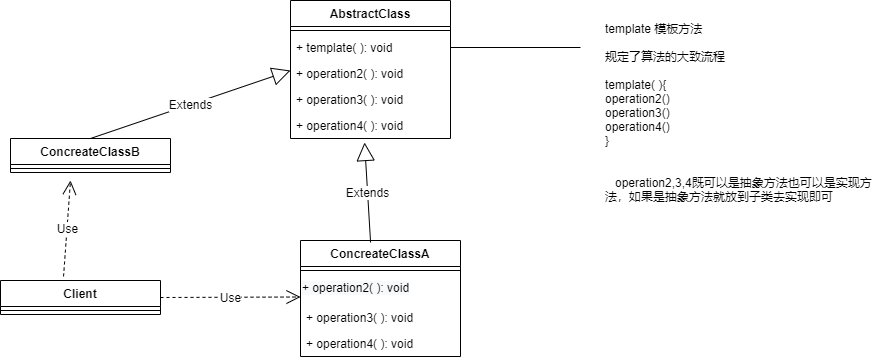

The diagram above was exported from draw.io. Its source (the exported page's mxGraphModel, read from the mxfile embedded in the PNG):
<mxGraphModel dx="1291" dy="690" grid="1" gridSize="10" guides="1" tooltips="1" connect="1" arrows="1" fold="1" page="1" pageScale="1" pageWidth="3300" pageHeight="4681" math="0" shadow="0">
  <root>
    <mxCell id="0" />
    <mxCell id="1" parent="0" />
    <mxCell id="qRN8UZ3QSG-d1iy2f86g-1" value="AbstractClass" style="swimlane;fontStyle=1;align=center;verticalAlign=top;childLayout=stackLayout;horizontal=1;startSize=26;horizontalStack=0;resizeParent=1;resizeParentMax=0;resizeLast=0;collapsible=1;marginBottom=0;" vertex="1" parent="1">
      <mxGeometry x="390" y="280" width="160" height="138" as="geometry" />
    </mxCell>
    <mxCell id="qRN8UZ3QSG-d1iy2f86g-3" value="" style="line;strokeWidth=1;fillColor=none;align=left;verticalAlign=middle;spacingTop=-1;spacingLeft=3;spacingRight=3;rotatable=0;labelPosition=right;points=[];portConstraint=eastwest;" vertex="1" parent="qRN8UZ3QSG-d1iy2f86g-1">
      <mxGeometry y="26" width="160" height="8" as="geometry" />
    </mxCell>
    <mxCell id="qRN8UZ3QSG-d1iy2f86g-5" value="+ template( ): void" style="text;strokeColor=none;fillColor=none;align=left;verticalAlign=top;spacingLeft=4;spacingRight=4;overflow=hidden;rotatable=0;points=[[0,0.5],[1,0.5]];portConstraint=eastwest;" vertex="1" parent="qRN8UZ3QSG-d1iy2f86g-1">
      <mxGeometry y="34" width="160" height="26" as="geometry" />
    </mxCell>
    <mxCell id="qRN8UZ3QSG-d1iy2f86g-6" value="+ operation2( ): void" style="text;strokeColor=none;fillColor=none;align=left;verticalAlign=top;spacingLeft=4;spacingRight=4;overflow=hidden;rotatable=0;points=[[0,0.5],[1,0.5]];portConstraint=eastwest;" vertex="1" parent="qRN8UZ3QSG-d1iy2f86g-1">
      <mxGeometry y="60" width="160" height="26" as="geometry" />
    </mxCell>
    <mxCell id="qRN8UZ3QSG-d1iy2f86g-7" value="+ operation3( ): void" style="text;strokeColor=none;fillColor=none;align=left;verticalAlign=top;spacingLeft=4;spacingRight=4;overflow=hidden;rotatable=0;points=[[0,0.5],[1,0.5]];portConstraint=eastwest;" vertex="1" parent="qRN8UZ3QSG-d1iy2f86g-1">
      <mxGeometry y="86" width="160" height="26" as="geometry" />
    </mxCell>
    <mxCell id="qRN8UZ3QSG-d1iy2f86g-4" value="+ operation4( ): void" style="text;strokeColor=none;fillColor=none;align=left;verticalAlign=top;spacingLeft=4;spacingRight=4;overflow=hidden;rotatable=0;points=[[0,0.5],[1,0.5]];portConstraint=eastwest;" vertex="1" parent="qRN8UZ3QSG-d1iy2f86g-1">
      <mxGeometry y="112" width="160" height="26" as="geometry" />
    </mxCell>
    <mxCell id="qRN8UZ3QSG-d1iy2f86g-8" value="ConcreateClassA" style="swimlane;fontStyle=1;align=center;verticalAlign=top;childLayout=stackLayout;horizontal=1;startSize=26;horizontalStack=0;resizeParent=1;resizeParentMax=0;resizeLast=0;collapsible=1;marginBottom=0;" vertex="1" parent="1">
      <mxGeometry x="400" y="520" width="160" height="116" as="geometry" />
    </mxCell>
    <mxCell id="qRN8UZ3QSG-d1iy2f86g-10" value="" style="line;strokeWidth=1;fillColor=none;align=left;verticalAlign=middle;spacingTop=-1;spacingLeft=3;spacingRight=3;rotatable=0;labelPosition=right;points=[];portConstraint=eastwest;" vertex="1" parent="qRN8UZ3QSG-d1iy2f86g-8">
      <mxGeometry y="26" width="160" height="8" as="geometry" />
    </mxCell>
    <mxCell id="qRN8UZ3QSG-d1iy2f86g-12" value="&lt;span style=&quot;color: rgb(0, 0, 0); font-family: helvetica; font-size: 12px; font-style: normal; font-weight: 400; letter-spacing: normal; text-align: left; text-indent: 0px; text-transform: none; word-spacing: 0px; background-color: rgb(248, 249, 250); display: inline; float: none;&quot;&gt;+ operation2( ): void&lt;/span&gt;" style="text;whiteSpace=wrap;html=1;" vertex="1" parent="qRN8UZ3QSG-d1iy2f86g-8">
      <mxGeometry y="34" width="160" height="30" as="geometry" />
    </mxCell>
    <mxCell id="qRN8UZ3QSG-d1iy2f86g-13" value="+ operation3( ): void" style="text;strokeColor=none;fillColor=none;align=left;verticalAlign=top;spacingLeft=4;spacingRight=4;overflow=hidden;rotatable=0;points=[[0,0.5],[1,0.5]];portConstraint=eastwest;" vertex="1" parent="qRN8UZ3QSG-d1iy2f86g-8">
      <mxGeometry y="64" width="160" height="26" as="geometry" />
    </mxCell>
    <mxCell id="qRN8UZ3QSG-d1iy2f86g-11" value="+ operation4( ): void" style="text;strokeColor=none;fillColor=none;align=left;verticalAlign=top;spacingLeft=4;spacingRight=4;overflow=hidden;rotatable=0;points=[[0,0.5],[1,0.5]];portConstraint=eastwest;" vertex="1" parent="qRN8UZ3QSG-d1iy2f86g-8">
      <mxGeometry y="90" width="160" height="26" as="geometry" />
    </mxCell>
    <mxCell id="qRN8UZ3QSG-d1iy2f86g-14" value="Extends" style="endArrow=block;endSize=16;endFill=0;html=1;exitX=0.438;exitY=0.017;exitDx=0;exitDy=0;exitPerimeter=0;entryX=0.463;entryY=1.154;entryDx=0;entryDy=0;entryPerimeter=0;" edge="1" parent="1" source="qRN8UZ3QSG-d1iy2f86g-8" target="qRN8UZ3QSG-d1iy2f86g-4">
      <mxGeometry width="160" relative="1" as="geometry">
        <mxPoint x="460" y="450" as="sourcePoint" />
        <mxPoint x="620" y="450" as="targetPoint" />
      </mxGeometry>
    </mxCell>
    <mxCell id="qRN8UZ3QSG-d1iy2f86g-15" value="ConcreateClassB" style="swimlane;fontStyle=1;align=center;verticalAlign=top;childLayout=stackLayout;horizontal=1;startSize=26;horizontalStack=0;resizeParent=1;resizeParentMax=0;resizeLast=0;collapsible=1;marginBottom=0;" vertex="1" parent="1">
      <mxGeometry x="110" y="418" width="160" height="34" as="geometry" />
    </mxCell>
    <mxCell id="qRN8UZ3QSG-d1iy2f86g-17" value="" style="line;strokeWidth=1;fillColor=none;align=left;verticalAlign=middle;spacingTop=-1;spacingLeft=3;spacingRight=3;rotatable=0;labelPosition=right;points=[];portConstraint=eastwest;" vertex="1" parent="qRN8UZ3QSG-d1iy2f86g-15">
      <mxGeometry y="26" width="160" height="8" as="geometry" />
    </mxCell>
    <mxCell id="qRN8UZ3QSG-d1iy2f86g-19" value="Extends" style="endArrow=block;endSize=16;endFill=0;html=1;exitX=0.5;exitY=0;exitDx=0;exitDy=0;" edge="1" parent="1" source="qRN8UZ3QSG-d1iy2f86g-15">
      <mxGeometry width="160" relative="1" as="geometry">
        <mxPoint x="230" y="350" as="sourcePoint" />
        <mxPoint x="390" y="350" as="targetPoint" />
      </mxGeometry>
    </mxCell>
    <mxCell id="qRN8UZ3QSG-d1iy2f86g-20" value="Client" style="swimlane;fontStyle=1;align=center;verticalAlign=top;childLayout=stackLayout;horizontal=1;startSize=26;horizontalStack=0;resizeParent=1;resizeParentMax=0;resizeLast=0;collapsible=1;marginBottom=0;" vertex="1" parent="1">
      <mxGeometry x="100" y="560" width="160" height="34" as="geometry" />
    </mxCell>
    <mxCell id="qRN8UZ3QSG-d1iy2f86g-22" value="" style="line;strokeWidth=1;fillColor=none;align=left;verticalAlign=middle;spacingTop=-1;spacingLeft=3;spacingRight=3;rotatable=0;labelPosition=right;points=[];portConstraint=eastwest;" vertex="1" parent="qRN8UZ3QSG-d1iy2f86g-20">
      <mxGeometry y="26" width="160" height="8" as="geometry" />
    </mxCell>
    <mxCell id="qRN8UZ3QSG-d1iy2f86g-24" value="Use" style="endArrow=open;endSize=12;dashed=1;html=1;exitX=0.394;exitY=-0.118;exitDx=0;exitDy=0;exitPerimeter=0;" edge="1" parent="1" source="qRN8UZ3QSG-d1iy2f86g-20">
      <mxGeometry width="160" relative="1" as="geometry">
        <mxPoint x="120" y="480" as="sourcePoint" />
        <mxPoint x="170" y="460" as="targetPoint" />
      </mxGeometry>
    </mxCell>
    <mxCell id="qRN8UZ3QSG-d1iy2f86g-25" value="Use" style="endArrow=open;endSize=12;dashed=1;html=1;entryX=0;entryY=0.75;entryDx=0;entryDy=0;exitX=1;exitY=0.5;exitDx=0;exitDy=0;" edge="1" parent="1" source="qRN8UZ3QSG-d1iy2f86g-20" target="qRN8UZ3QSG-d1iy2f86g-12">
      <mxGeometry width="160" relative="1" as="geometry">
        <mxPoint x="190" y="650" as="sourcePoint" />
        <mxPoint x="350" y="650" as="targetPoint" />
      </mxGeometry>
    </mxCell>
    <mxCell id="qRN8UZ3QSG-d1iy2f86g-31" value="&lt;br&gt;template 模板方法&lt;br&gt;&lt;br&gt;规定了算法的大致流程&lt;br&gt;&lt;br&gt;template( ){&lt;br&gt;operation2()&lt;br&gt;operation3()&lt;br&gt;operation4()&lt;br&gt;}&lt;br&gt;&lt;br&gt;&lt;br&gt;&amp;nbsp; &amp;nbsp;operation2,3,4既可以是抽象方法也可以是实现方法，如果是抽象方法就放到子类去实现即可&lt;br&gt;" style="text;html=1;strokeColor=none;fillColor=none;spacing=5;spacingTop=-20;whiteSpace=wrap;overflow=hidden;rounded=0;" vertex="1" parent="1">
      <mxGeometry x="700" y="298" width="280" height="232" as="geometry" />
    </mxCell>
    <mxCell id="qRN8UZ3QSG-d1iy2f86g-32" value="" style="endArrow=none;html=1;exitX=1;exitY=0.5;exitDx=0;exitDy=0;" edge="1" parent="1" source="qRN8UZ3QSG-d1iy2f86g-5">
      <mxGeometry width="50" height="50" relative="1" as="geometry">
        <mxPoint x="630" y="580" as="sourcePoint" />
        <mxPoint x="680" y="327" as="targetPoint" />
      </mxGeometry>
    </mxCell>
  </root>
</mxGraphModel>